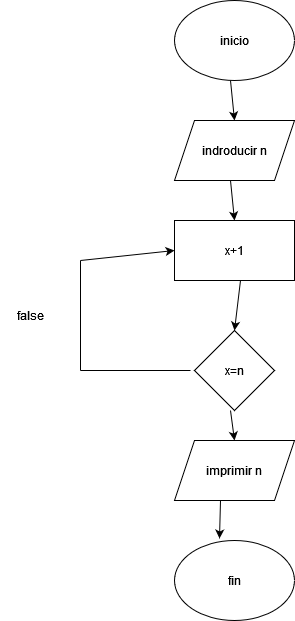

The diagram above was exported from draw.io. Its source (the exported page's mxGraphModel, read from the mxfile embedded in the PNG):
<mxGraphModel dx="1077" dy="604" grid="1" gridSize="10" guides="1" tooltips="1" connect="1" arrows="1" fold="1" page="1" pageScale="1" pageWidth="827" pageHeight="1169" math="0" shadow="0">
  <root>
    <mxCell id="WIyWlLk6GJQsqaUBKTNV-0" />
    <mxCell id="WIyWlLk6GJQsqaUBKTNV-1" parent="WIyWlLk6GJQsqaUBKTNV-0" />
    <mxCell id="tUYpEDC7bVTrz5GY17xI-32" value="inicio" style="ellipse;whiteSpace=wrap;html=1;" vertex="1" parent="WIyWlLk6GJQsqaUBKTNV-1">
      <mxGeometry x="354" y="40" width="120" height="80" as="geometry" />
    </mxCell>
    <mxCell id="tUYpEDC7bVTrz5GY17xI-33" value="indroducir n" style="shape=parallelogram;perimeter=parallelogramPerimeter;whiteSpace=wrap;html=1;fixedSize=1;" vertex="1" parent="WIyWlLk6GJQsqaUBKTNV-1">
      <mxGeometry x="354" y="160" width="120" height="60" as="geometry" />
    </mxCell>
    <mxCell id="tUYpEDC7bVTrz5GY17xI-34" value="" style="endArrow=classic;html=1;rounded=0;entryX=0.5;entryY=0;entryDx=0;entryDy=0;" edge="1" parent="WIyWlLk6GJQsqaUBKTNV-1" target="tUYpEDC7bVTrz5GY17xI-33">
      <mxGeometry width="50" height="50" relative="1" as="geometry">
        <mxPoint x="410" y="120" as="sourcePoint" />
        <mxPoint x="460" y="70" as="targetPoint" />
      </mxGeometry>
    </mxCell>
    <mxCell id="tUYpEDC7bVTrz5GY17xI-35" value="x+1" style="rounded=0;whiteSpace=wrap;html=1;" vertex="1" parent="WIyWlLk6GJQsqaUBKTNV-1">
      <mxGeometry x="354" y="260" width="120" height="60" as="geometry" />
    </mxCell>
    <mxCell id="tUYpEDC7bVTrz5GY17xI-36" value="" style="endArrow=classic;html=1;rounded=0;entryX=0.5;entryY=0;entryDx=0;entryDy=0;" edge="1" parent="WIyWlLk6GJQsqaUBKTNV-1" target="tUYpEDC7bVTrz5GY17xI-35">
      <mxGeometry width="50" height="50" relative="1" as="geometry">
        <mxPoint x="410" y="220" as="sourcePoint" />
        <mxPoint x="460" y="170" as="targetPoint" />
      </mxGeometry>
    </mxCell>
    <mxCell id="tUYpEDC7bVTrz5GY17xI-37" value="x=n" style="rhombus;whiteSpace=wrap;html=1;" vertex="1" parent="WIyWlLk6GJQsqaUBKTNV-1">
      <mxGeometry x="374" y="370" width="80" height="80" as="geometry" />
    </mxCell>
    <mxCell id="tUYpEDC7bVTrz5GY17xI-38" value="" style="endArrow=none;html=1;rounded=0;" edge="1" parent="WIyWlLk6GJQsqaUBKTNV-1">
      <mxGeometry width="50" height="50" relative="1" as="geometry">
        <mxPoint x="260" y="410" as="sourcePoint" />
        <mxPoint x="260" y="300" as="targetPoint" />
      </mxGeometry>
    </mxCell>
    <mxCell id="tUYpEDC7bVTrz5GY17xI-39" value="" style="endArrow=none;html=1;rounded=0;" edge="1" parent="WIyWlLk6GJQsqaUBKTNV-1">
      <mxGeometry width="50" height="50" relative="1" as="geometry">
        <mxPoint x="260" y="410" as="sourcePoint" />
        <mxPoint x="370" y="410" as="targetPoint" />
      </mxGeometry>
    </mxCell>
    <mxCell id="tUYpEDC7bVTrz5GY17xI-40" value="" style="endArrow=classic;html=1;rounded=0;entryX=0;entryY=0.5;entryDx=0;entryDy=0;" edge="1" parent="WIyWlLk6GJQsqaUBKTNV-1" target="tUYpEDC7bVTrz5GY17xI-35">
      <mxGeometry width="50" height="50" relative="1" as="geometry">
        <mxPoint x="260" y="300" as="sourcePoint" />
        <mxPoint x="310" y="250" as="targetPoint" />
      </mxGeometry>
    </mxCell>
    <mxCell id="tUYpEDC7bVTrz5GY17xI-41" value="false" style="text;html=1;align=center;verticalAlign=middle;whiteSpace=wrap;rounded=0;" vertex="1" parent="WIyWlLk6GJQsqaUBKTNV-1">
      <mxGeometry x="180" y="340" width="60" height="30" as="geometry" />
    </mxCell>
    <mxCell id="tUYpEDC7bVTrz5GY17xI-43" value="imprimir n" style="shape=parallelogram;perimeter=parallelogramPerimeter;whiteSpace=wrap;html=1;fixedSize=1;" vertex="1" parent="WIyWlLk6GJQsqaUBKTNV-1">
      <mxGeometry x="354" y="480" width="120" height="60" as="geometry" />
    </mxCell>
    <mxCell id="tUYpEDC7bVTrz5GY17xI-44" value="fin" style="ellipse;whiteSpace=wrap;html=1;" vertex="1" parent="WIyWlLk6GJQsqaUBKTNV-1">
      <mxGeometry x="354" y="580" width="120" height="80" as="geometry" />
    </mxCell>
    <mxCell id="tUYpEDC7bVTrz5GY17xI-45" value="" style="endArrow=classic;html=1;rounded=0;entryX=0.5;entryY=0;entryDx=0;entryDy=0;" edge="1" parent="WIyWlLk6GJQsqaUBKTNV-1" target="tUYpEDC7bVTrz5GY17xI-37">
      <mxGeometry width="50" height="50" relative="1" as="geometry">
        <mxPoint x="420" y="320" as="sourcePoint" />
        <mxPoint x="470" y="270" as="targetPoint" />
      </mxGeometry>
    </mxCell>
    <mxCell id="tUYpEDC7bVTrz5GY17xI-46" value="" style="endArrow=classic;html=1;rounded=0;entryX=0.5;entryY=0;entryDx=0;entryDy=0;" edge="1" parent="WIyWlLk6GJQsqaUBKTNV-1" target="tUYpEDC7bVTrz5GY17xI-43">
      <mxGeometry width="50" height="50" relative="1" as="geometry">
        <mxPoint x="410" y="450" as="sourcePoint" />
        <mxPoint x="460" y="400" as="targetPoint" />
      </mxGeometry>
    </mxCell>
    <mxCell id="tUYpEDC7bVTrz5GY17xI-47" value="" style="endArrow=classic;html=1;rounded=0;entryX=0.375;entryY=-0.025;entryDx=0;entryDy=0;entryPerimeter=0;" edge="1" parent="WIyWlLk6GJQsqaUBKTNV-1" target="tUYpEDC7bVTrz5GY17xI-44">
      <mxGeometry width="50" height="50" relative="1" as="geometry">
        <mxPoint x="400" y="540" as="sourcePoint" />
        <mxPoint x="450" y="490" as="targetPoint" />
      </mxGeometry>
    </mxCell>
  </root>
</mxGraphModel>